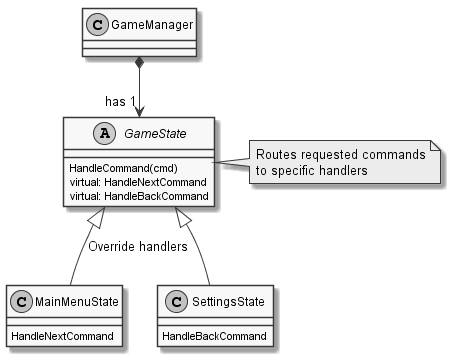

The diagram above was rendered by PlantUML. Its source (embedded in the PNG):
@startuml
   skinparam monochrome true
   skinparam componentStyle uml2

   abstract class GameState{
      {method} HandleCommand(cmd)
      {method} virtual: HandleNextCommand
      {method} virtual: HandleBackCommand
   }
   note right: Routes requested commands\nto specific handlers

   class MainMenuState{
      {method} HandleNextCommand
   }

   class SettingsState{
      {method} HandleBackCommand
   }

   GameManager *--> "has 1" GameState
   GameState <|-- MainMenuState : Override handlers
   GameState <|-- SettingsState
@enduml